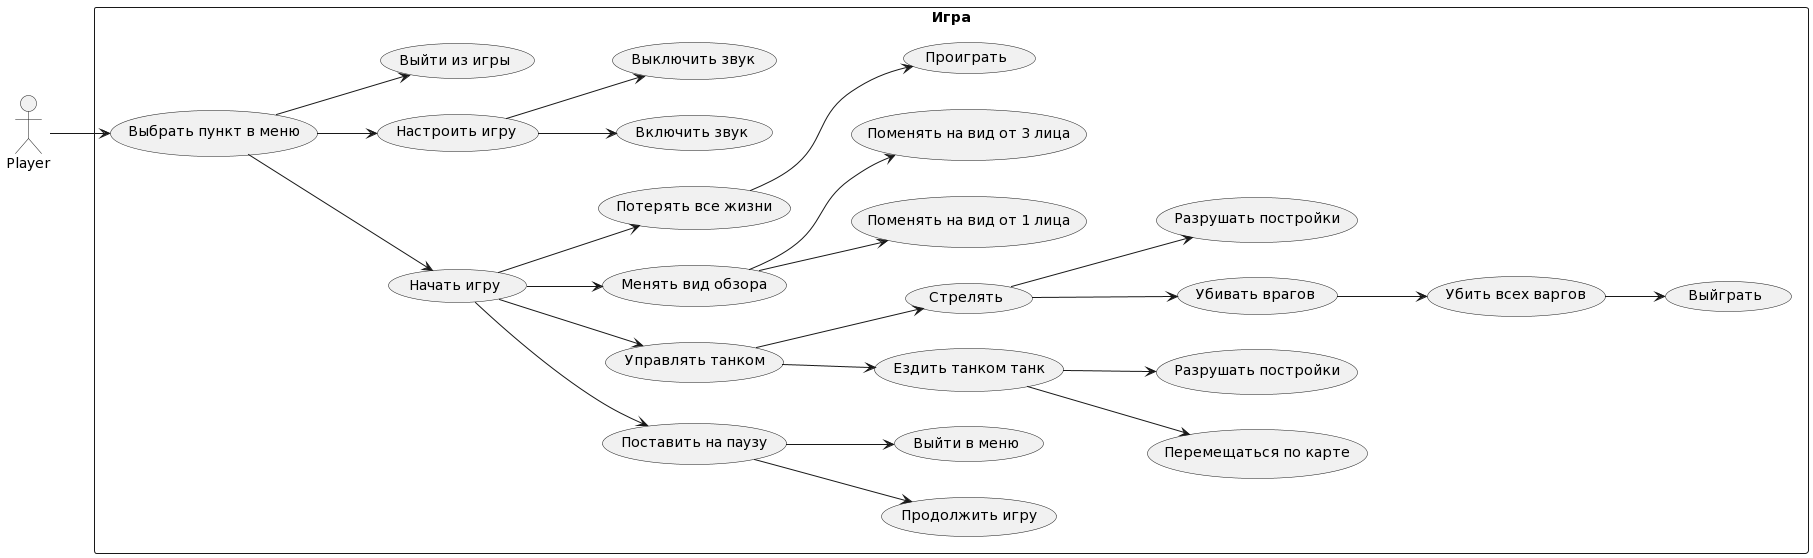

The diagram above was rendered by PlantUML. Its source (embedded in the PNG):
@startuml
left to right direction
actor "Player" as fc
rectangle Игра {
  usecase "Выбрать пункт в меню" as UC1
  usecase "Начать игру" as UC2
  usecase "Выйграть" as UC3
  usecase "Убить всех варгов" as UC4
  usecase "Проиграть" as UC5
  usecase "Поставить на паузу" as UC7
  usecase "Продолжить игру" as UC8
  usecase "Выйти в меню" as UC9
  usecase "Настроить игру" as UC10
  usecase "Выйти из игры" as UC11
  usecase "Включить звук" as UC12
  usecase "Выключить звук" as UC13
  usecase "Управлять танком" as UC14
  usecase "Менять вид обзора" as UC15
  usecase "Ездить танком танк" as UC16
  usecase "Перемещаться по карте" as UC17
  usecase "Разрушать постройки" as UC18
  usecase "Поменять на вид от 1 лица" as UC19
  usecase "Поменять на вид от 3 лица" as UC20
  usecase "Стрелять" as UC21
  usecase "Убивать врагов" as UC22
  usecase "Разрушать постройки" as UC6
  usecase "Потерять все жизни" as UC23
}
fc --> UC1

UC1 --> UC2
UC1 --> UC10
UC1 --> UC11

UC2 --> UC14
UC2 --> UC15
UC2 --> UC23
UC2 --> UC7


UC7 --> UC8
UC7 --> UC9

UC10 --> UC12
UC10 --> UC13

UC14 --> UC16
UC14 --> UC21

UC21 --> UC22
UC21 --> UC6

UC16 --> UC17
UC16 --> UC18

UC15 --> UC19
UC15 --> UC20

UC22 --> UC4

UC4 --> UC3

UC23 --> UC5
@enduml